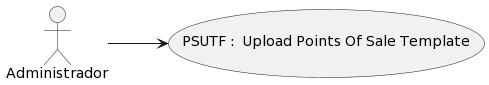

The diagram above was rendered by PlantUML. Its source (embedded in the PNG):
@startuml
left to right direction

    usecase "PSUTF :  Upload Points Of Sale Template" as UserCase
    "Administrador" --> UserCase
@enduml